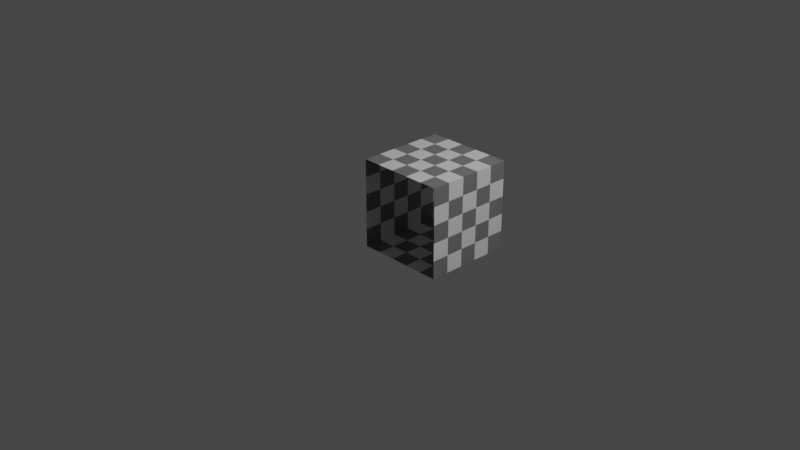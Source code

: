# Source: Mesh1.blend  (saved by Blender 3.5.10; exported with 4.5.12 LTS)
import bpy
from mathutils import Matrix  # noqa: F401  (used for matrix-valued properties, if any)

bpy.ops.wm.read_factory_settings(use_empty=True)
scene = bpy.context.scene
scene.name = 'Scene'

# ---- collections
col_collection = bpy.data.collections.new('Collection'); scene.collection.children.link(col_collection)

# ---- materials (node trees are filled in below, after node groups)
mat_material = bpy.data.materials.new('Material')
mat_material.alpha_threshold = 0.0
mat_material.use_transparent_shadow = False
mat_material.line_color = (0.0, 0.0, 0.0, 1.0)

# ---- material node trees
mat_material.use_nodes = True; mat_material.node_tree.nodes.clear()
_N = mat_material.node_tree.nodes; _L = mat_material.node_tree.links
n0 = _N.new('ShaderNodeOutputMaterial'); n0.name = 'Material Output'; n0.location = (300, 300)
n1 = _N.new('ShaderNodeBsdfPrincipled'); n1.name = 'Principled BSDF'; n1.location = (10, 300)
n1.distribution = 'GGX'
n1.subsurface_method = 'RANDOM_WALK_SKIN'
n1.inputs[2].default_value = 0.4
n1.inputs[3].default_value = 1.45
n1.inputs[27].default_value = (0.0, 0.0, 0.0, 1.0)
n1.inputs[28].default_value = 1.0
n2 = _N.new('ShaderNodeTexChecker'); n2.name = 'Checker Texture'; n2.location = (-180, 280)
_L.new(n1.outputs[0], n0.inputs[0])
_L.new(n2.outputs[0], n1.inputs[0])
n0.is_active_output = True

# ---- world
world_world = bpy.data.worlds.new('World'); scene.world = world_world
world_world.use_nodes = True; world_world.node_tree.nodes.clear()
_N = world_world.node_tree.nodes; _L = world_world.node_tree.links
n0 = _N.new('ShaderNodeOutputWorld'); n0.name = 'World Output'; n0.location = (300, 300)
n1 = _N.new('ShaderNodeBackground'); n1.name = 'Background'; n1.location = (10, 300)
n1.inputs[0].default_value = (0.05088, 0.05088, 0.05088, 1.0)
_L.new(n1.outputs[0], n0.inputs[0])
n0.is_active_output = True
world_world.color = (0.05088, 0.05088, 0.05088)
world_world.use_sun_shadow = False
world_world.sun_shadow_jitter_overblur = 0.0

# ---- cameras
cam_camera = bpy.data.cameras.new('Camera')
cam_camera.clip_end = 100.0
cam_camera.ortho_scale = 7.314

# ---- lights
light_light = bpy.data.lights.new('Light', 'POINT')
light_light.transmission_factor = 0.0
light_light.energy = 1000.0
light_light.shadow_soft_size = 0.1
light_light.shadow_maximum_resolution = 0.006
light_light.use_absolute_resolution = True

# ---- meshes
me_cube = bpy.data.meshes.new('Cube')
me_cube.from_pydata([(0.5, 0.0, 0.5), (0.5, 1.0, 0.5), (0.5, 2.98e-08, -0.5), (0.5, 1.0, -0.5), (-0.5, 0.0, 0.5), (-0.5, 1.0, 0.5), (-0.5, 2.98e-08, -0.5), (-0.5, 1.0, -0.5)], [], [(3, 2, 6, 7), (7, 6, 4, 5), (1, 0, 2, 3), (5, 4, 0, 1)])
_uv = me_cube.uv_layers.new(name='UVMap')
_uv.uv.foreach_set('vector', [1.5, 1.0, 1.5, 0.0, 2.5, 0.0, 2.5, 1.0, -1.5, 1.0, -1.5, 1.192e-07, -0.5, 0.0, -0.5, 1.0, 0.5, 1.0, 0.5, 0.0, 1.5, 0.0, 1.5, 1.0, -0.5, 1.0, -0.5, 0.0, 0.5, 0.0, 0.5, 1.0])
me_cube.materials.append(mat_material)
me_cube.use_mirror_vertex_groups = False
me_cube.update()

# ---- objects
ob_cube = bpy.data.objects.new('Cube', me_cube)
ob_light = bpy.data.objects.new('Light', light_light)
ob_camera = bpy.data.objects.new('Camera', cam_camera)

# ---- transforms, parenting, visibility, modifiers, constraints
ob_cube.location = (0.0, 0.0, 0.0)
ob_cube.lock_rotations_4d = False
ob_cube.empty_display_type = 'ARROWS'
ob_cube.lineart.crease_threshold = 0.0
ob_light.location = (4.076, 1.005, 5.904)
ob_light.rotation_euler = (0.6503, 0.05522, 1.866)
ob_light.lock_rotations_4d = False
ob_light.empty_display_type = 'ARROWS'
ob_light.color = (0.0, 0.0, 0.0, 0.0)
ob_light.lineart.crease_threshold = 0.0
ob_camera.location = (7.359, -6.926, 4.958)
ob_camera.rotation_euler = (1.109, 0.0, 0.8149)
ob_camera.lock_rotations_4d = False
ob_camera.empty_display_type = 'ARROWS'
ob_camera.color = (0.0, 0.0, 0.0, 0.0)
ob_camera.display_type = 'WIRE'
ob_camera.lineart.crease_threshold = 0.0

# ---- collection membership
col_collection.objects.link(ob_cube)
col_collection.objects.link(ob_light)
col_collection.objects.link(ob_camera)

# ---- scene / render settings (as saved in the file)
scene.camera = ob_camera
scene.frame_start = 1; scene.frame_end = 250; scene.frame_set(1)
scene.render.engine = 'BLENDER_EEVEE_NEXT'
scene.cycles.sampling_pattern = 'TABULATED_SOBOL'
scene.cycles.use_light_tree = False
scene.view_settings.view_transform = 'Filmic'
bpy.context.view_layer.update()
